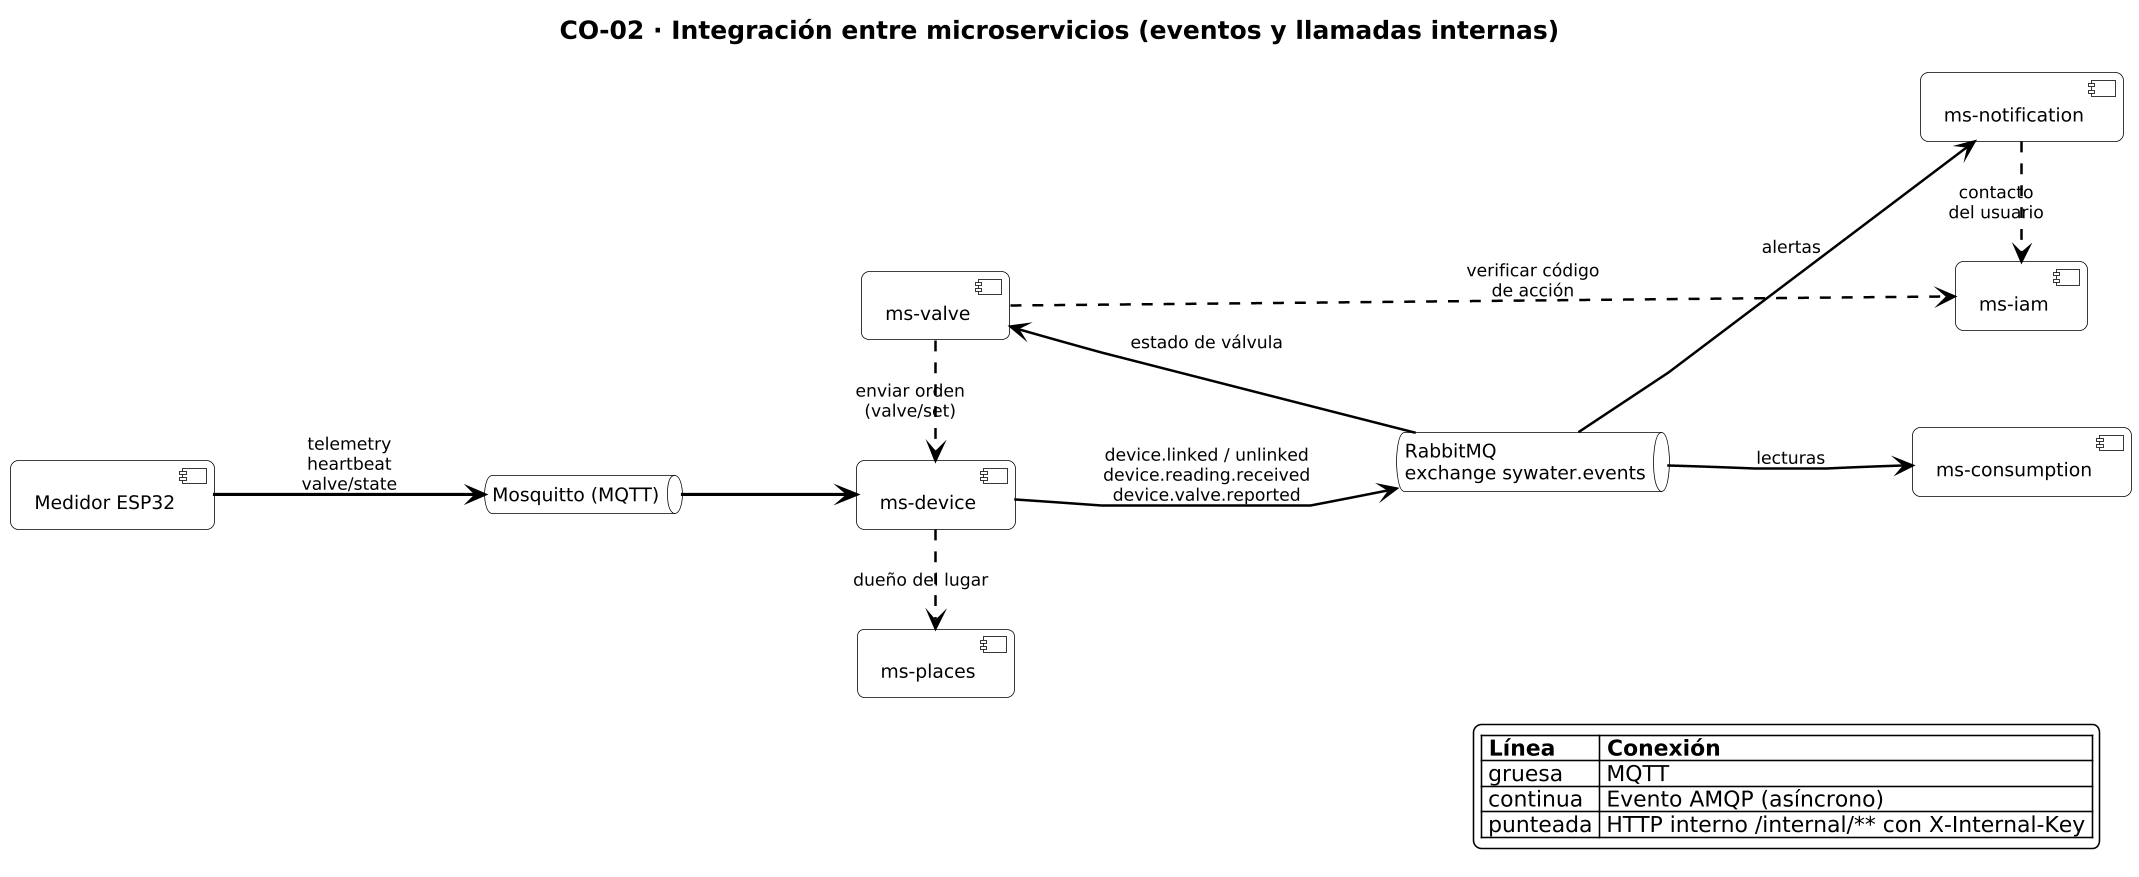

The diagram above was rendered by PlantUML. Its source (embedded in the PNG):
@startuml CO-02_integracion
!include _estilo.iuml
title CO-02 · Integración entre microservicios (eventos y llamadas internas)
left to right direction
skinparam linetype polyline
skinparam nodesep 50
skinparam ranksep 110
skinparam ArrowThickness 1.6

[Medidor ESP32] as FW
queue "Mosquitto (MQTT)" as BRK
[ms-device] as DEV
queue "RabbitMQ\nexchange sywater.events" as MQ
[ms-consumption] as CON
[ms-valve] as VAL
[ms-notification] as NOT
[ms-iam] as IAM
[ms-places] as PL

FW -[bold]-> BRK : telemetry\nheartbeat\nvalve/state
BRK -[bold]-> DEV
DEV -[plain]-> MQ : device.linked / unlinked\ndevice.reading.received\ndevice.valve.reported
MQ -[plain]-> CON : lecturas
MQ -[plain]-> VAL : estado de válvula
MQ -[plain]-> NOT : alertas

VAL .> DEV : enviar orden\n(valve/set)
VAL .> IAM : verificar código\nde acción
NOT .> IAM : contacto\ndel usuario
DEV .> PL : dueño del lugar

legend right
  |= Línea |= Conexión |
  | gruesa | MQTT |
  | continua | Evento AMQP (asíncrono) |
  | punteada | HTTP interno /internal/** con X-Internal-Key |
endlegend
@enduml